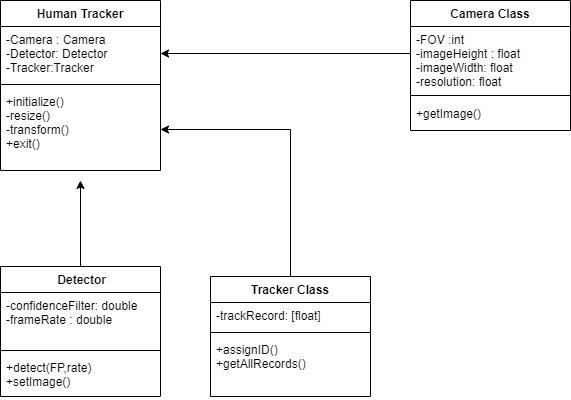

The diagram above was exported from draw.io. Its source (the exported page's mxGraphModel, read from the mxfile embedded in the PNG):
<mxGraphModel dx="1038" dy="521" grid="1" gridSize="10" guides="1" tooltips="1" connect="1" arrows="1" fold="1" page="1" pageScale="1" pageWidth="850" pageHeight="1100" math="0" shadow="0">
  <root>
    <mxCell id="0" />
    <mxCell id="1" parent="0" />
    <mxCell id="diI7BHS5WhqWUmi7j6v3-2" value="Human Tracker" style="swimlane;fontStyle=1;align=center;verticalAlign=top;childLayout=stackLayout;horizontal=1;startSize=26;horizontalStack=0;resizeParent=1;resizeParentMax=0;resizeLast=0;collapsible=1;marginBottom=0;" vertex="1" parent="1">
      <mxGeometry x="110" y="150" width="160" height="170" as="geometry" />
    </mxCell>
    <mxCell id="diI7BHS5WhqWUmi7j6v3-3" value="-Camera : Camera&#10;-Detector: Detector&#10;-Tracker:Tracker" style="text;strokeColor=none;fillColor=none;align=left;verticalAlign=top;spacingLeft=4;spacingRight=4;overflow=hidden;rotatable=0;points=[[0,0.5],[1,0.5]];portConstraint=eastwest;" vertex="1" parent="diI7BHS5WhqWUmi7j6v3-2">
      <mxGeometry y="26" width="160" height="54" as="geometry" />
    </mxCell>
    <mxCell id="diI7BHS5WhqWUmi7j6v3-4" value="" style="line;strokeWidth=1;fillColor=none;align=left;verticalAlign=middle;spacingTop=-1;spacingLeft=3;spacingRight=3;rotatable=0;labelPosition=right;points=[];portConstraint=eastwest;" vertex="1" parent="diI7BHS5WhqWUmi7j6v3-2">
      <mxGeometry y="80" width="160" height="8" as="geometry" />
    </mxCell>
    <mxCell id="diI7BHS5WhqWUmi7j6v3-5" value="+initialize()&#10;-resize()&#10;-transform()&#10;+exit()" style="text;strokeColor=none;fillColor=none;align=left;verticalAlign=top;spacingLeft=4;spacingRight=4;overflow=hidden;rotatable=0;points=[[0,0.5],[1,0.5]];portConstraint=eastwest;" vertex="1" parent="diI7BHS5WhqWUmi7j6v3-2">
      <mxGeometry y="88" width="160" height="82" as="geometry" />
    </mxCell>
    <mxCell id="diI7BHS5WhqWUmi7j6v3-6" value="Camera Class" style="swimlane;fontStyle=1;align=center;verticalAlign=top;childLayout=stackLayout;horizontal=1;startSize=26;horizontalStack=0;resizeParent=1;resizeParentMax=0;resizeLast=0;collapsible=1;marginBottom=0;" vertex="1" parent="1">
      <mxGeometry x="520" y="150" width="160" height="130" as="geometry" />
    </mxCell>
    <mxCell id="diI7BHS5WhqWUmi7j6v3-7" value="-FOV :int&#10;-imageHeight : float&#10;-imageWidth: float&#10;-resolution: float&#10;" style="text;strokeColor=none;fillColor=none;align=left;verticalAlign=top;spacingLeft=4;spacingRight=4;overflow=hidden;rotatable=0;points=[[0,0.5],[1,0.5]];portConstraint=eastwest;" vertex="1" parent="diI7BHS5WhqWUmi7j6v3-6">
      <mxGeometry y="26" width="160" height="64" as="geometry" />
    </mxCell>
    <mxCell id="diI7BHS5WhqWUmi7j6v3-8" value="" style="line;strokeWidth=1;fillColor=none;align=left;verticalAlign=middle;spacingTop=-1;spacingLeft=3;spacingRight=3;rotatable=0;labelPosition=right;points=[];portConstraint=eastwest;" vertex="1" parent="diI7BHS5WhqWUmi7j6v3-6">
      <mxGeometry y="90" width="160" height="10" as="geometry" />
    </mxCell>
    <mxCell id="diI7BHS5WhqWUmi7j6v3-9" value="+getImage()" style="text;strokeColor=none;fillColor=none;align=left;verticalAlign=top;spacingLeft=4;spacingRight=4;overflow=hidden;rotatable=0;points=[[0,0.5],[1,0.5]];portConstraint=eastwest;" vertex="1" parent="diI7BHS5WhqWUmi7j6v3-6">
      <mxGeometry y="100" width="160" height="30" as="geometry" />
    </mxCell>
    <mxCell id="diI7BHS5WhqWUmi7j6v3-22" style="edgeStyle=orthogonalEdgeStyle;rounded=0;orthogonalLoop=1;jettySize=auto;html=1;exitX=0.5;exitY=0;exitDx=0;exitDy=0;entryX=1;entryY=0.5;entryDx=0;entryDy=0;" edge="1" parent="1" source="diI7BHS5WhqWUmi7j6v3-10" target="diI7BHS5WhqWUmi7j6v3-5">
      <mxGeometry relative="1" as="geometry" />
    </mxCell>
    <mxCell id="diI7BHS5WhqWUmi7j6v3-10" value="Tracker Class" style="swimlane;fontStyle=1;align=center;verticalAlign=top;childLayout=stackLayout;horizontal=1;startSize=26;horizontalStack=0;resizeParent=1;resizeParentMax=0;resizeLast=0;collapsible=1;marginBottom=0;" vertex="1" parent="1">
      <mxGeometry x="320" y="426" width="160" height="120" as="geometry" />
    </mxCell>
    <mxCell id="diI7BHS5WhqWUmi7j6v3-11" value="-trackRecord: [float]" style="text;strokeColor=none;fillColor=none;align=left;verticalAlign=top;spacingLeft=4;spacingRight=4;overflow=hidden;rotatable=0;points=[[0,0.5],[1,0.5]];portConstraint=eastwest;" vertex="1" parent="diI7BHS5WhqWUmi7j6v3-10">
      <mxGeometry y="26" width="160" height="26" as="geometry" />
    </mxCell>
    <mxCell id="diI7BHS5WhqWUmi7j6v3-12" value="" style="line;strokeWidth=1;fillColor=none;align=left;verticalAlign=middle;spacingTop=-1;spacingLeft=3;spacingRight=3;rotatable=0;labelPosition=right;points=[];portConstraint=eastwest;" vertex="1" parent="diI7BHS5WhqWUmi7j6v3-10">
      <mxGeometry y="52" width="160" height="8" as="geometry" />
    </mxCell>
    <mxCell id="diI7BHS5WhqWUmi7j6v3-13" value="+assignID()&#10;+getAllRecords()" style="text;strokeColor=none;fillColor=none;align=left;verticalAlign=top;spacingLeft=4;spacingRight=4;overflow=hidden;rotatable=0;points=[[0,0.5],[1,0.5]];portConstraint=eastwest;" vertex="1" parent="diI7BHS5WhqWUmi7j6v3-10">
      <mxGeometry y="60" width="160" height="60" as="geometry" />
    </mxCell>
    <mxCell id="diI7BHS5WhqWUmi7j6v3-21" style="edgeStyle=orthogonalEdgeStyle;rounded=0;orthogonalLoop=1;jettySize=auto;html=1;exitX=0.5;exitY=0;exitDx=0;exitDy=0;" edge="1" parent="1" source="diI7BHS5WhqWUmi7j6v3-14">
      <mxGeometry relative="1" as="geometry">
        <mxPoint x="190" y="330" as="targetPoint" />
      </mxGeometry>
    </mxCell>
    <mxCell id="diI7BHS5WhqWUmi7j6v3-14" value=" Detector" style="swimlane;fontStyle=1;align=center;verticalAlign=top;childLayout=stackLayout;horizontal=1;startSize=26;horizontalStack=0;resizeParent=1;resizeParentMax=0;resizeLast=0;collapsible=1;marginBottom=0;" vertex="1" parent="1">
      <mxGeometry x="110" y="416" width="160" height="130" as="geometry" />
    </mxCell>
    <mxCell id="diI7BHS5WhqWUmi7j6v3-15" value="-confidenceFilter: double&#10;-frameRate : double" style="text;strokeColor=none;fillColor=none;align=left;verticalAlign=top;spacingLeft=4;spacingRight=4;overflow=hidden;rotatable=0;points=[[0,0.5],[1,0.5]];portConstraint=eastwest;" vertex="1" parent="diI7BHS5WhqWUmi7j6v3-14">
      <mxGeometry y="26" width="160" height="54" as="geometry" />
    </mxCell>
    <mxCell id="diI7BHS5WhqWUmi7j6v3-16" value="" style="line;strokeWidth=1;fillColor=none;align=left;verticalAlign=middle;spacingTop=-1;spacingLeft=3;spacingRight=3;rotatable=0;labelPosition=right;points=[];portConstraint=eastwest;" vertex="1" parent="diI7BHS5WhqWUmi7j6v3-14">
      <mxGeometry y="80" width="160" height="8" as="geometry" />
    </mxCell>
    <mxCell id="diI7BHS5WhqWUmi7j6v3-17" value="+detect(FP,rate)&#10;+setImage()" style="text;strokeColor=none;fillColor=none;align=left;verticalAlign=top;spacingLeft=4;spacingRight=4;overflow=hidden;rotatable=0;points=[[0,0.5],[1,0.5]];portConstraint=eastwest;" vertex="1" parent="diI7BHS5WhqWUmi7j6v3-14">
      <mxGeometry y="88" width="160" height="42" as="geometry" />
    </mxCell>
    <mxCell id="diI7BHS5WhqWUmi7j6v3-25" style="edgeStyle=orthogonalEdgeStyle;rounded=0;orthogonalLoop=1;jettySize=auto;html=1;exitX=0;exitY=0.5;exitDx=0;exitDy=0;entryX=1;entryY=0.5;entryDx=0;entryDy=0;" edge="1" parent="1" source="diI7BHS5WhqWUmi7j6v3-7" target="diI7BHS5WhqWUmi7j6v3-3">
      <mxGeometry relative="1" as="geometry">
        <Array as="points">
          <mxPoint x="520" y="203" />
        </Array>
      </mxGeometry>
    </mxCell>
  </root>
</mxGraphModel>